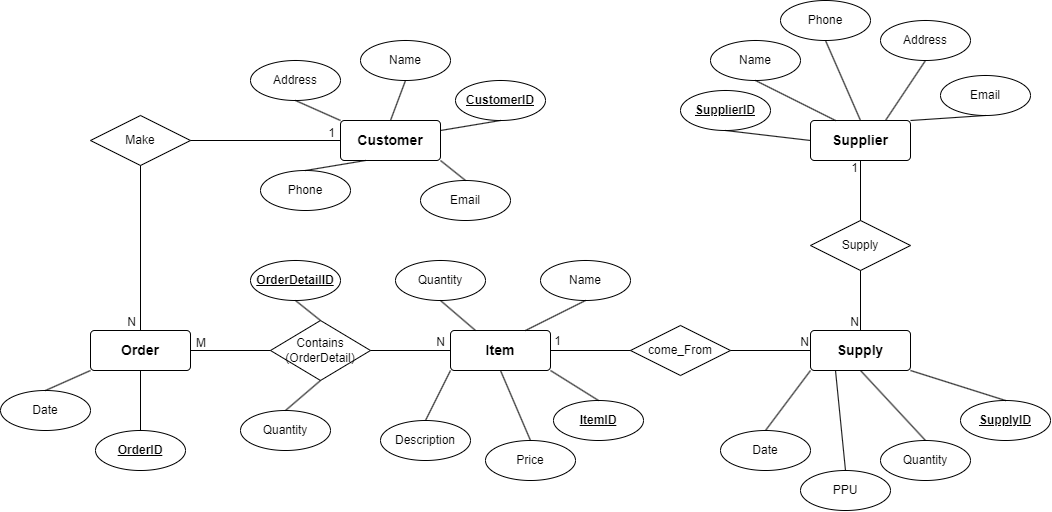

The diagram above was exported from draw.io. Its source (the exported page's mxGraphModel, read from the mxfile embedded in the PNG):
<mxGraphModel dx="2929" dy="2755" grid="1" gridSize="10" guides="1" tooltips="1" connect="1" arrows="1" fold="1" page="1" pageScale="1" pageWidth="850" pageHeight="1100" math="0" shadow="0" extFonts="Permanent Marker^https://fonts.googleapis.com/css?family=Permanent+Marker">
  <root>
    <mxCell id="0" />
    <mxCell id="1" parent="0" />
    <mxCell id="sdxFHXYqhPoPbpYck4ek-6" value="&lt;b&gt;&lt;font style=&quot;font-size: 14px;&quot;&gt;Supplier&lt;/font&gt;&lt;/b&gt;" style="rounded=1;arcSize=10;whiteSpace=wrap;html=1;align=center;" vertex="1" parent="1">
      <mxGeometry x="-190" y="-1180" width="100" height="40" as="geometry" />
    </mxCell>
    <mxCell id="sdxFHXYqhPoPbpYck4ek-7" value="&lt;b&gt;&lt;font style=&quot;font-size: 14px;&quot;&gt;Supply&lt;/font&gt;&lt;/b&gt;" style="rounded=1;arcSize=10;whiteSpace=wrap;html=1;align=center;" vertex="1" parent="1">
      <mxGeometry x="-190" y="-970" width="100" height="40" as="geometry" />
    </mxCell>
    <mxCell id="sdxFHXYqhPoPbpYck4ek-8" value="&lt;b&gt;&lt;font style=&quot;font-size: 14px;&quot;&gt;Customer&lt;/font&gt;&lt;/b&gt;" style="rounded=1;arcSize=10;whiteSpace=wrap;html=1;align=center;" vertex="1" parent="1">
      <mxGeometry x="-660" y="-1180" width="100" height="40" as="geometry" />
    </mxCell>
    <mxCell id="sdxFHXYqhPoPbpYck4ek-9" value="&lt;font style=&quot;font-size: 14px;&quot;&gt;&lt;b&gt;Order&lt;/b&gt;&lt;/font&gt;" style="rounded=1;arcSize=10;whiteSpace=wrap;html=1;align=center;" vertex="1" parent="1">
      <mxGeometry x="-910" y="-970" width="100" height="40" as="geometry" />
    </mxCell>
    <mxCell id="sdxFHXYqhPoPbpYck4ek-10" value="&lt;font style=&quot;font-size: 14px;&quot;&gt;&lt;b&gt;Item&lt;/b&gt;&lt;/font&gt;" style="rounded=1;arcSize=10;whiteSpace=wrap;html=1;align=center;" vertex="1" parent="1">
      <mxGeometry x="-550" y="-970" width="100" height="40" as="geometry" />
    </mxCell>
    <mxCell id="sdxFHXYqhPoPbpYck4ek-12" value="Name" style="ellipse;whiteSpace=wrap;html=1;align=center;" vertex="1" parent="1">
      <mxGeometry x="-290" y="-1260" width="90" height="40" as="geometry" />
    </mxCell>
    <mxCell id="sdxFHXYqhPoPbpYck4ek-15" value="Address" style="ellipse;whiteSpace=wrap;html=1;align=center;" vertex="1" parent="1">
      <mxGeometry x="-120" y="-1280" width="90" height="40" as="geometry" />
    </mxCell>
    <mxCell id="sdxFHXYqhPoPbpYck4ek-16" value="Email" style="ellipse;whiteSpace=wrap;html=1;align=center;" vertex="1" parent="1">
      <mxGeometry x="-60" y="-1225" width="90" height="40" as="geometry" />
    </mxCell>
    <mxCell id="sdxFHXYqhPoPbpYck4ek-17" value="Phone" style="ellipse;whiteSpace=wrap;html=1;align=center;" vertex="1" parent="1">
      <mxGeometry x="-220" y="-1300" width="90" height="40" as="geometry" />
    </mxCell>
    <mxCell id="sdxFHXYqhPoPbpYck4ek-18" value="&lt;b&gt;&lt;u&gt;SupplierID&lt;/u&gt;&lt;/b&gt;" style="ellipse;whiteSpace=wrap;html=1;align=center;" vertex="1" parent="1">
      <mxGeometry x="-320" y="-1210" width="90" height="40" as="geometry" />
    </mxCell>
    <mxCell id="sdxFHXYqhPoPbpYck4ek-21" value="" style="endArrow=none;html=1;rounded=0;entryX=0;entryY=0.5;entryDx=0;entryDy=0;exitX=0.5;exitY=1;exitDx=0;exitDy=0;" edge="1" parent="1" source="sdxFHXYqhPoPbpYck4ek-18" target="sdxFHXYqhPoPbpYck4ek-6">
      <mxGeometry relative="1" as="geometry">
        <mxPoint x="-390" y="-1130" as="sourcePoint" />
        <mxPoint x="-230" y="-1130" as="targetPoint" />
      </mxGeometry>
    </mxCell>
    <mxCell id="sdxFHXYqhPoPbpYck4ek-22" value="" style="endArrow=none;html=1;rounded=0;exitX=0.5;exitY=1;exitDx=0;exitDy=0;entryX=0.25;entryY=0;entryDx=0;entryDy=0;" edge="1" parent="1" source="sdxFHXYqhPoPbpYck4ek-12" target="sdxFHXYqhPoPbpYck4ek-6">
      <mxGeometry relative="1" as="geometry">
        <mxPoint x="-190" y="-1240" as="sourcePoint" />
        <mxPoint x="-190" y="-1180" as="targetPoint" />
      </mxGeometry>
    </mxCell>
    <mxCell id="sdxFHXYqhPoPbpYck4ek-23" value="" style="endArrow=none;html=1;rounded=0;entryX=0.5;entryY=0;entryDx=0;entryDy=0;exitX=0.5;exitY=1;exitDx=0;exitDy=0;" edge="1" parent="1" source="sdxFHXYqhPoPbpYck4ek-17" target="sdxFHXYqhPoPbpYck4ek-6">
      <mxGeometry relative="1" as="geometry">
        <mxPoint x="-180" y="-1250" as="sourcePoint" />
        <mxPoint x="-130" y="-1220" as="targetPoint" />
      </mxGeometry>
    </mxCell>
    <mxCell id="sdxFHXYqhPoPbpYck4ek-24" value="" style="endArrow=none;html=1;rounded=0;entryX=0.75;entryY=0;entryDx=0;entryDy=0;exitX=0.5;exitY=1;exitDx=0;exitDy=0;" edge="1" parent="1" source="sdxFHXYqhPoPbpYck4ek-15" target="sdxFHXYqhPoPbpYck4ek-6">
      <mxGeometry relative="1" as="geometry">
        <mxPoint x="-90" y="-1240" as="sourcePoint" />
        <mxPoint x="-40" y="-1210" as="targetPoint" />
      </mxGeometry>
    </mxCell>
    <mxCell id="sdxFHXYqhPoPbpYck4ek-25" value="" style="endArrow=none;html=1;rounded=0;entryX=1;entryY=0;entryDx=0;entryDy=0;exitX=0.5;exitY=1;exitDx=0;exitDy=0;" edge="1" parent="1" source="sdxFHXYqhPoPbpYck4ek-16" target="sdxFHXYqhPoPbpYck4ek-6">
      <mxGeometry relative="1" as="geometry">
        <mxPoint y="-1180" as="sourcePoint" />
        <mxPoint x="50" y="-1150" as="targetPoint" />
      </mxGeometry>
    </mxCell>
    <mxCell id="sdxFHXYqhPoPbpYck4ek-27" value="Supply" style="shape=rhombus;perimeter=rhombusPerimeter;whiteSpace=wrap;html=1;align=center;" vertex="1" parent="1">
      <mxGeometry x="-190" y="-1080" width="100" height="50" as="geometry" />
    </mxCell>
    <mxCell id="sdxFHXYqhPoPbpYck4ek-31" value="" style="endArrow=none;html=1;rounded=0;entryX=0.5;entryY=1;entryDx=0;entryDy=0;" edge="1" parent="1" source="sdxFHXYqhPoPbpYck4ek-27" target="sdxFHXYqhPoPbpYck4ek-6">
      <mxGeometry relative="1" as="geometry">
        <mxPoint x="20" y="-960" as="sourcePoint" />
        <mxPoint x="-90" y="-1070" as="targetPoint" />
      </mxGeometry>
    </mxCell>
    <mxCell id="sdxFHXYqhPoPbpYck4ek-32" value="1" style="resizable=0;html=1;whiteSpace=wrap;align=right;verticalAlign=bottom;" connectable="0" vertex="1" parent="sdxFHXYqhPoPbpYck4ek-31">
      <mxGeometry x="1" relative="1" as="geometry">
        <mxPoint x="-1" y="16" as="offset" />
      </mxGeometry>
    </mxCell>
    <mxCell id="sdxFHXYqhPoPbpYck4ek-33" value="" style="endArrow=none;html=1;rounded=0;exitX=0.5;exitY=1;exitDx=0;exitDy=0;entryX=0.5;entryY=0;entryDx=0;entryDy=0;" edge="1" parent="1" source="sdxFHXYqhPoPbpYck4ek-27" target="sdxFHXYqhPoPbpYck4ek-7">
      <mxGeometry relative="1" as="geometry">
        <mxPoint x="-250" y="-1020" as="sourcePoint" />
        <mxPoint x="-90" y="-1020" as="targetPoint" />
      </mxGeometry>
    </mxCell>
    <mxCell id="sdxFHXYqhPoPbpYck4ek-34" value="N" style="resizable=0;html=1;whiteSpace=wrap;align=right;verticalAlign=bottom;" connectable="0" vertex="1" parent="sdxFHXYqhPoPbpYck4ek-33">
      <mxGeometry x="1" relative="1" as="geometry" />
    </mxCell>
    <mxCell id="sdxFHXYqhPoPbpYck4ek-37" value="&lt;b&gt;&lt;u&gt;SupplyID&lt;/u&gt;&lt;/b&gt;" style="ellipse;whiteSpace=wrap;html=1;align=center;" vertex="1" parent="1">
      <mxGeometry x="-40" y="-900" width="90" height="40" as="geometry" />
    </mxCell>
    <mxCell id="sdxFHXYqhPoPbpYck4ek-38" value="Date" style="ellipse;whiteSpace=wrap;html=1;align=center;" vertex="1" parent="1">
      <mxGeometry x="-280" y="-870" width="90" height="40" as="geometry" />
    </mxCell>
    <mxCell id="sdxFHXYqhPoPbpYck4ek-39" value="PPU" style="ellipse;whiteSpace=wrap;html=1;align=center;" vertex="1" parent="1">
      <mxGeometry x="-200" y="-830" width="90" height="40" as="geometry" />
    </mxCell>
    <mxCell id="sdxFHXYqhPoPbpYck4ek-40" value="Quantity" style="ellipse;whiteSpace=wrap;html=1;align=center;" vertex="1" parent="1">
      <mxGeometry x="-120" y="-860" width="90" height="40" as="geometry" />
    </mxCell>
    <mxCell id="sdxFHXYqhPoPbpYck4ek-43" value="" style="endArrow=none;html=1;rounded=0;exitX=0.5;exitY=0;exitDx=0;exitDy=0;entryX=0;entryY=1;entryDx=0;entryDy=0;" edge="1" parent="1" source="sdxFHXYqhPoPbpYck4ek-38" target="sdxFHXYqhPoPbpYck4ek-7">
      <mxGeometry width="50" height="50" relative="1" as="geometry">
        <mxPoint x="-290" y="-930" as="sourcePoint" />
        <mxPoint x="-240" y="-980" as="targetPoint" />
      </mxGeometry>
    </mxCell>
    <mxCell id="sdxFHXYqhPoPbpYck4ek-44" value="" style="endArrow=none;html=1;rounded=0;exitX=0.5;exitY=0;exitDx=0;exitDy=0;entryX=0.25;entryY=1;entryDx=0;entryDy=0;" edge="1" parent="1" source="sdxFHXYqhPoPbpYck4ek-39" target="sdxFHXYqhPoPbpYck4ek-7">
      <mxGeometry width="50" height="50" relative="1" as="geometry">
        <mxPoint x="-290" y="-930" as="sourcePoint" />
        <mxPoint x="-240" y="-980" as="targetPoint" />
      </mxGeometry>
    </mxCell>
    <mxCell id="sdxFHXYqhPoPbpYck4ek-45" value="" style="endArrow=none;html=1;rounded=0;exitX=0.5;exitY=0;exitDx=0;exitDy=0;entryX=0.5;entryY=1;entryDx=0;entryDy=0;" edge="1" parent="1" source="sdxFHXYqhPoPbpYck4ek-40" target="sdxFHXYqhPoPbpYck4ek-7">
      <mxGeometry width="50" height="50" relative="1" as="geometry">
        <mxPoint x="-290" y="-930" as="sourcePoint" />
        <mxPoint x="-240" y="-980" as="targetPoint" />
      </mxGeometry>
    </mxCell>
    <mxCell id="sdxFHXYqhPoPbpYck4ek-46" value="" style="endArrow=none;html=1;rounded=0;exitX=0.5;exitY=0;exitDx=0;exitDy=0;entryX=1;entryY=1;entryDx=0;entryDy=0;" edge="1" parent="1" source="sdxFHXYqhPoPbpYck4ek-37" target="sdxFHXYqhPoPbpYck4ek-7">
      <mxGeometry width="50" height="50" relative="1" as="geometry">
        <mxPoint x="-290" y="-930" as="sourcePoint" />
        <mxPoint x="-240" y="-980" as="targetPoint" />
      </mxGeometry>
    </mxCell>
    <mxCell id="sdxFHXYqhPoPbpYck4ek-47" value="come_From" style="shape=rhombus;perimeter=rhombusPerimeter;whiteSpace=wrap;html=1;align=center;" vertex="1" parent="1">
      <mxGeometry x="-370" y="-975" width="100" height="50" as="geometry" />
    </mxCell>
    <mxCell id="sdxFHXYqhPoPbpYck4ek-49" value="" style="endArrow=none;html=1;rounded=0;entryX=0;entryY=0.5;entryDx=0;entryDy=0;exitX=1;exitY=0.5;exitDx=0;exitDy=0;" edge="1" parent="1" source="sdxFHXYqhPoPbpYck4ek-10" target="sdxFHXYqhPoPbpYck4ek-47">
      <mxGeometry relative="1" as="geometry">
        <mxPoint x="-560" y="-840.53" as="sourcePoint" />
        <mxPoint x="-400" y="-840.53" as="targetPoint" />
      </mxGeometry>
    </mxCell>
    <mxCell id="sdxFHXYqhPoPbpYck4ek-50" value="1" style="resizable=0;html=1;whiteSpace=wrap;align=right;verticalAlign=bottom;" connectable="0" vertex="1" parent="sdxFHXYqhPoPbpYck4ek-49">
      <mxGeometry x="1" relative="1" as="geometry">
        <mxPoint x="-68" y="-1" as="offset" />
      </mxGeometry>
    </mxCell>
    <mxCell id="sdxFHXYqhPoPbpYck4ek-52" value="" style="endArrow=none;html=1;rounded=0;exitX=1;exitY=0.5;exitDx=0;exitDy=0;entryX=0;entryY=0.5;entryDx=0;entryDy=0;" edge="1" parent="1" source="sdxFHXYqhPoPbpYck4ek-47" target="sdxFHXYqhPoPbpYck4ek-7">
      <mxGeometry relative="1" as="geometry">
        <mxPoint x="-440" y="-980" as="sourcePoint" />
        <mxPoint x="-280" y="-980" as="targetPoint" />
      </mxGeometry>
    </mxCell>
    <mxCell id="sdxFHXYqhPoPbpYck4ek-53" value="N" style="resizable=0;html=1;whiteSpace=wrap;align=right;verticalAlign=bottom;" connectable="0" vertex="1" parent="sdxFHXYqhPoPbpYck4ek-52">
      <mxGeometry x="1" relative="1" as="geometry" />
    </mxCell>
    <mxCell id="sdxFHXYqhPoPbpYck4ek-54" value="Contains&lt;div&gt;(OrderDetail)&lt;/div&gt;" style="shape=rhombus;perimeter=rhombusPerimeter;whiteSpace=wrap;html=1;align=center;" vertex="1" parent="1">
      <mxGeometry x="-730" y="-980" width="100" height="60" as="geometry" />
    </mxCell>
    <mxCell id="sdxFHXYqhPoPbpYck4ek-55" value="Make" style="shape=rhombus;perimeter=rhombusPerimeter;whiteSpace=wrap;html=1;align=center;" vertex="1" parent="1">
      <mxGeometry x="-910" y="-1185" width="100" height="50" as="geometry" />
    </mxCell>
    <mxCell id="sdxFHXYqhPoPbpYck4ek-56" value="" style="endArrow=none;html=1;rounded=0;exitX=0;exitY=0.5;exitDx=0;exitDy=0;entryX=1;entryY=0.5;entryDx=0;entryDy=0;" edge="1" parent="1" source="sdxFHXYqhPoPbpYck4ek-8" target="sdxFHXYqhPoPbpYck4ek-55">
      <mxGeometry relative="1" as="geometry">
        <mxPoint x="-900" y="-705" as="sourcePoint" />
        <mxPoint x="-750" y="-1155" as="targetPoint" />
      </mxGeometry>
    </mxCell>
    <mxCell id="sdxFHXYqhPoPbpYck4ek-57" value="1" style="resizable=0;html=1;whiteSpace=wrap;align=right;verticalAlign=bottom;" connectable="0" vertex="1" parent="sdxFHXYqhPoPbpYck4ek-56">
      <mxGeometry x="1" relative="1" as="geometry">
        <mxPoint x="147" y="1" as="offset" />
      </mxGeometry>
    </mxCell>
    <mxCell id="sdxFHXYqhPoPbpYck4ek-58" value="" style="endArrow=none;html=1;rounded=0;exitX=0.5;exitY=1;exitDx=0;exitDy=0;entryX=0.5;entryY=0;entryDx=0;entryDy=0;" edge="1" parent="1" source="sdxFHXYqhPoPbpYck4ek-55" target="sdxFHXYqhPoPbpYck4ek-9">
      <mxGeometry relative="1" as="geometry">
        <mxPoint x="-700" y="-730" as="sourcePoint" />
        <mxPoint x="-610" y="-730" as="targetPoint" />
      </mxGeometry>
    </mxCell>
    <mxCell id="sdxFHXYqhPoPbpYck4ek-59" value="N" style="resizable=0;html=1;whiteSpace=wrap;align=right;verticalAlign=bottom;" connectable="0" vertex="1" parent="sdxFHXYqhPoPbpYck4ek-58">
      <mxGeometry x="1" relative="1" as="geometry">
        <mxPoint x="-3" as="offset" />
      </mxGeometry>
    </mxCell>
    <mxCell id="sdxFHXYqhPoPbpYck4ek-60" value="" style="endArrow=none;html=1;rounded=0;entryX=1;entryY=0.5;entryDx=0;entryDy=0;exitX=0;exitY=0.5;exitDx=0;exitDy=0;" edge="1" parent="1" source="sdxFHXYqhPoPbpYck4ek-10" target="sdxFHXYqhPoPbpYck4ek-54">
      <mxGeometry relative="1" as="geometry">
        <mxPoint x="-590" y="-910" as="sourcePoint" />
        <mxPoint x="-430" y="-910" as="targetPoint" />
      </mxGeometry>
    </mxCell>
    <mxCell id="sdxFHXYqhPoPbpYck4ek-62" value="N" style="resizable=0;html=1;whiteSpace=wrap;align=right;verticalAlign=bottom;" connectable="0" vertex="1" parent="sdxFHXYqhPoPbpYck4ek-60">
      <mxGeometry x="1" relative="1" as="geometry">
        <mxPoint x="76" as="offset" />
      </mxGeometry>
    </mxCell>
    <mxCell id="sdxFHXYqhPoPbpYck4ek-63" value="" style="endArrow=none;html=1;rounded=0;entryX=1;entryY=0.5;entryDx=0;entryDy=0;exitX=0;exitY=0.5;exitDx=0;exitDy=0;" edge="1" parent="1" source="sdxFHXYqhPoPbpYck4ek-54" target="sdxFHXYqhPoPbpYck4ek-9">
      <mxGeometry relative="1" as="geometry">
        <mxPoint x="-630" y="-830" as="sourcePoint" />
        <mxPoint x="-470" y="-830" as="targetPoint" />
      </mxGeometry>
    </mxCell>
    <mxCell id="sdxFHXYqhPoPbpYck4ek-64" value="M" style="resizable=0;html=1;whiteSpace=wrap;align=left;verticalAlign=bottom;" connectable="0" vertex="1" parent="sdxFHXYqhPoPbpYck4ek-63">
      <mxGeometry x="-1" relative="1" as="geometry">
        <mxPoint x="-76" y="1" as="offset" />
      </mxGeometry>
    </mxCell>
    <mxCell id="sdxFHXYqhPoPbpYck4ek-70" value="&lt;b&gt;&lt;u&gt;CustomerID&lt;/u&gt;&lt;/b&gt;" style="ellipse;whiteSpace=wrap;html=1;align=center;" vertex="1" parent="1">
      <mxGeometry x="-545" y="-1220" width="90" height="40" as="geometry" />
    </mxCell>
    <mxCell id="sdxFHXYqhPoPbpYck4ek-71" value="&lt;b&gt;&lt;u&gt;OrderID&lt;/u&gt;&lt;/b&gt;" style="ellipse;whiteSpace=wrap;html=1;align=center;" vertex="1" parent="1">
      <mxGeometry x="-905" y="-870" width="90" height="40" as="geometry" />
    </mxCell>
    <mxCell id="sdxFHXYqhPoPbpYck4ek-72" value="&lt;b&gt;&lt;u&gt;ItemID&lt;/u&gt;&lt;/b&gt;" style="ellipse;whiteSpace=wrap;html=1;align=center;" vertex="1" parent="1">
      <mxGeometry x="-447" y="-900" width="90" height="40" as="geometry" />
    </mxCell>
    <mxCell id="sdxFHXYqhPoPbpYck4ek-73" value="Name" style="ellipse;whiteSpace=wrap;html=1;align=center;" vertex="1" parent="1">
      <mxGeometry x="-460" y="-1040" width="90" height="40" as="geometry" />
    </mxCell>
    <mxCell id="sdxFHXYqhPoPbpYck4ek-74" value="Quantity" style="ellipse;whiteSpace=wrap;html=1;align=center;" vertex="1" parent="1">
      <mxGeometry x="-605" y="-1040" width="90" height="40" as="geometry" />
    </mxCell>
    <mxCell id="sdxFHXYqhPoPbpYck4ek-75" value="Price" style="ellipse;whiteSpace=wrap;html=1;align=center;" vertex="1" parent="1">
      <mxGeometry x="-515" y="-860" width="90" height="40" as="geometry" />
    </mxCell>
    <mxCell id="sdxFHXYqhPoPbpYck4ek-76" value="Description" style="ellipse;whiteSpace=wrap;html=1;align=center;" vertex="1" parent="1">
      <mxGeometry x="-620" y="-880" width="90" height="40" as="geometry" />
    </mxCell>
    <mxCell id="sdxFHXYqhPoPbpYck4ek-77" value="" style="endArrow=none;html=1;rounded=0;entryX=0.5;entryY=0;entryDx=0;entryDy=0;exitX=0.5;exitY=1;exitDx=0;exitDy=0;" edge="1" parent="1" source="sdxFHXYqhPoPbpYck4ek-10" target="sdxFHXYqhPoPbpYck4ek-75">
      <mxGeometry relative="1" as="geometry">
        <mxPoint x="-560" y="-740" as="sourcePoint" />
        <mxPoint x="-400" y="-740" as="targetPoint" />
      </mxGeometry>
    </mxCell>
    <mxCell id="sdxFHXYqhPoPbpYck4ek-78" value="" style="endArrow=none;html=1;rounded=0;entryX=0.5;entryY=0;entryDx=0;entryDy=0;exitX=1;exitY=1;exitDx=0;exitDy=0;" edge="1" parent="1" source="sdxFHXYqhPoPbpYck4ek-10" target="sdxFHXYqhPoPbpYck4ek-72">
      <mxGeometry relative="1" as="geometry">
        <mxPoint x="-450" y="-915" as="sourcePoint" />
        <mxPoint x="-420" y="-845" as="targetPoint" />
      </mxGeometry>
    </mxCell>
    <mxCell id="sdxFHXYqhPoPbpYck4ek-79" value="" style="endArrow=none;html=1;rounded=0;entryX=0.5;entryY=0;entryDx=0;entryDy=0;exitX=0;exitY=1;exitDx=0;exitDy=0;" edge="1" parent="1" source="sdxFHXYqhPoPbpYck4ek-10" target="sdxFHXYqhPoPbpYck4ek-76">
      <mxGeometry relative="1" as="geometry">
        <mxPoint x="-630" y="-925" as="sourcePoint" />
        <mxPoint x="-600" y="-855" as="targetPoint" />
      </mxGeometry>
    </mxCell>
    <mxCell id="sdxFHXYqhPoPbpYck4ek-80" value="" style="endArrow=none;html=1;rounded=0;entryX=0.25;entryY=0;entryDx=0;entryDy=0;exitX=0.5;exitY=1;exitDx=0;exitDy=0;" edge="1" parent="1" source="sdxFHXYqhPoPbpYck4ek-74" target="sdxFHXYqhPoPbpYck4ek-10">
      <mxGeometry relative="1" as="geometry">
        <mxPoint x="-515" y="-1000" as="sourcePoint" />
        <mxPoint x="-485" y="-930" as="targetPoint" />
      </mxGeometry>
    </mxCell>
    <mxCell id="sdxFHXYqhPoPbpYck4ek-81" value="" style="endArrow=none;html=1;rounded=0;entryX=0.75;entryY=0;entryDx=0;entryDy=0;exitX=0.5;exitY=1;exitDx=0;exitDy=0;" edge="1" parent="1" source="sdxFHXYqhPoPbpYck4ek-73" target="sdxFHXYqhPoPbpYck4ek-10">
      <mxGeometry relative="1" as="geometry">
        <mxPoint x="-417" y="-995" as="sourcePoint" />
        <mxPoint x="-387" y="-925" as="targetPoint" />
      </mxGeometry>
    </mxCell>
    <mxCell id="sdxFHXYqhPoPbpYck4ek-82" value="Quantity" style="ellipse;whiteSpace=wrap;html=1;align=center;" vertex="1" parent="1">
      <mxGeometry x="-760" y="-890" width="90" height="40" as="geometry" />
    </mxCell>
    <mxCell id="sdxFHXYqhPoPbpYck4ek-83" value="" style="endArrow=none;html=1;rounded=0;exitX=0.5;exitY=1;exitDx=0;exitDy=0;entryX=0.5;entryY=0;entryDx=0;entryDy=0;" edge="1" parent="1" source="sdxFHXYqhPoPbpYck4ek-54" target="sdxFHXYqhPoPbpYck4ek-82">
      <mxGeometry relative="1" as="geometry">
        <mxPoint x="-720" y="-1000" as="sourcePoint" />
        <mxPoint x="-560" y="-1000" as="targetPoint" />
      </mxGeometry>
    </mxCell>
    <mxCell id="sdxFHXYqhPoPbpYck4ek-84" value="&lt;b&gt;&lt;u&gt;OrderDetailID&lt;/u&gt;&lt;/b&gt;" style="ellipse;whiteSpace=wrap;html=1;align=center;" vertex="1" parent="1">
      <mxGeometry x="-750" y="-1040" width="90" height="40" as="geometry" />
    </mxCell>
    <mxCell id="sdxFHXYqhPoPbpYck4ek-85" value="" style="endArrow=none;html=1;rounded=0;exitX=0.5;exitY=1;exitDx=0;exitDy=0;entryX=0.5;entryY=0;entryDx=0;entryDy=0;" edge="1" parent="1" source="sdxFHXYqhPoPbpYck4ek-84" target="sdxFHXYqhPoPbpYck4ek-54">
      <mxGeometry relative="1" as="geometry">
        <mxPoint x="-670" y="-1030" as="sourcePoint" />
        <mxPoint x="-510" y="-1030" as="targetPoint" />
      </mxGeometry>
    </mxCell>
    <mxCell id="sdxFHXYqhPoPbpYck4ek-88" value="Date" style="ellipse;whiteSpace=wrap;html=1;align=center;" vertex="1" parent="1">
      <mxGeometry x="-1000" y="-910" width="90" height="40" as="geometry" />
    </mxCell>
    <mxCell id="sdxFHXYqhPoPbpYck4ek-89" value="" style="endArrow=none;html=1;rounded=0;exitX=0.5;exitY=0;exitDx=0;exitDy=0;entryX=0.5;entryY=1;entryDx=0;entryDy=0;" edge="1" parent="1" source="sdxFHXYqhPoPbpYck4ek-71" target="sdxFHXYqhPoPbpYck4ek-9">
      <mxGeometry relative="1" as="geometry">
        <mxPoint x="-920" y="-900.91" as="sourcePoint" />
        <mxPoint x="-760" y="-900.91" as="targetPoint" />
      </mxGeometry>
    </mxCell>
    <mxCell id="sdxFHXYqhPoPbpYck4ek-90" value="" style="endArrow=none;html=1;rounded=0;exitX=0.5;exitY=0;exitDx=0;exitDy=0;entryX=0;entryY=1;entryDx=0;entryDy=0;" edge="1" parent="1" source="sdxFHXYqhPoPbpYck4ek-88" target="sdxFHXYqhPoPbpYck4ek-9">
      <mxGeometry relative="1" as="geometry">
        <mxPoint x="-950" y="-865" as="sourcePoint" />
        <mxPoint x="-915" y="-925" as="targetPoint" />
      </mxGeometry>
    </mxCell>
    <mxCell id="sdxFHXYqhPoPbpYck4ek-91" value="Name" style="ellipse;whiteSpace=wrap;html=1;align=center;" vertex="1" parent="1">
      <mxGeometry x="-640" y="-1260" width="90" height="40" as="geometry" />
    </mxCell>
    <mxCell id="sdxFHXYqhPoPbpYck4ek-92" value="Phone" style="ellipse;whiteSpace=wrap;html=1;align=center;" vertex="1" parent="1">
      <mxGeometry x="-740" y="-1130" width="90" height="40" as="geometry" />
    </mxCell>
    <mxCell id="sdxFHXYqhPoPbpYck4ek-93" value="Address" style="ellipse;whiteSpace=wrap;html=1;align=center;" vertex="1" parent="1">
      <mxGeometry x="-750" y="-1240" width="90" height="40" as="geometry" />
    </mxCell>
    <mxCell id="sdxFHXYqhPoPbpYck4ek-94" value="Email" style="ellipse;whiteSpace=wrap;html=1;align=center;" vertex="1" parent="1">
      <mxGeometry x="-580" y="-1120" width="90" height="40" as="geometry" />
    </mxCell>
    <mxCell id="sdxFHXYqhPoPbpYck4ek-95" value="" style="endArrow=none;html=1;rounded=0;exitX=0.5;exitY=0;exitDx=0;exitDy=0;entryX=1;entryY=1;entryDx=0;entryDy=0;" edge="1" parent="1" source="sdxFHXYqhPoPbpYck4ek-94" target="sdxFHXYqhPoPbpYck4ek-8">
      <mxGeometry relative="1" as="geometry">
        <mxPoint x="-540" y="-1090" as="sourcePoint" />
        <mxPoint x="-380" y="-1090" as="targetPoint" />
      </mxGeometry>
    </mxCell>
    <mxCell id="sdxFHXYqhPoPbpYck4ek-96" value="" style="endArrow=none;html=1;rounded=0;exitX=0.5;exitY=0;exitDx=0;exitDy=0;entryX=0.25;entryY=1;entryDx=0;entryDy=0;" edge="1" parent="1" source="sdxFHXYqhPoPbpYck4ek-92" target="sdxFHXYqhPoPbpYck4ek-8">
      <mxGeometry relative="1" as="geometry">
        <mxPoint x="-525" y="-1110" as="sourcePoint" />
        <mxPoint x="-550" y="-1130" as="targetPoint" />
      </mxGeometry>
    </mxCell>
    <mxCell id="sdxFHXYqhPoPbpYck4ek-97" value="" style="endArrow=none;html=1;rounded=0;exitX=0.5;exitY=1;exitDx=0;exitDy=0;entryX=0.5;entryY=0;entryDx=0;entryDy=0;" edge="1" parent="1" source="sdxFHXYqhPoPbpYck4ek-91" target="sdxFHXYqhPoPbpYck4ek-8">
      <mxGeometry relative="1" as="geometry">
        <mxPoint x="-530" y="-1260" as="sourcePoint" />
        <mxPoint x="-470" y="-1270" as="targetPoint" />
      </mxGeometry>
    </mxCell>
    <mxCell id="sdxFHXYqhPoPbpYck4ek-98" value="" style="endArrow=none;html=1;rounded=0;exitX=0.5;exitY=1;exitDx=0;exitDy=0;entryX=1;entryY=0.25;entryDx=0;entryDy=0;" edge="1" parent="1" source="sdxFHXYqhPoPbpYck4ek-70" target="sdxFHXYqhPoPbpYck4ek-8">
      <mxGeometry relative="1" as="geometry">
        <mxPoint x="-462.5" y="-1175" as="sourcePoint" />
        <mxPoint x="-477.5" y="-1135" as="targetPoint" />
      </mxGeometry>
    </mxCell>
    <mxCell id="sdxFHXYqhPoPbpYck4ek-99" value="" style="endArrow=none;html=1;rounded=0;exitX=0.5;exitY=1;exitDx=0;exitDy=0;entryX=0;entryY=0;entryDx=0;entryDy=0;" edge="1" parent="1" source="sdxFHXYqhPoPbpYck4ek-93" target="sdxFHXYqhPoPbpYck4ek-8">
      <mxGeometry relative="1" as="geometry">
        <mxPoint x="-697.5" y="-1190" as="sourcePoint" />
        <mxPoint x="-712.5" y="-1150" as="targetPoint" />
      </mxGeometry>
    </mxCell>
  </root>
</mxGraphModel>